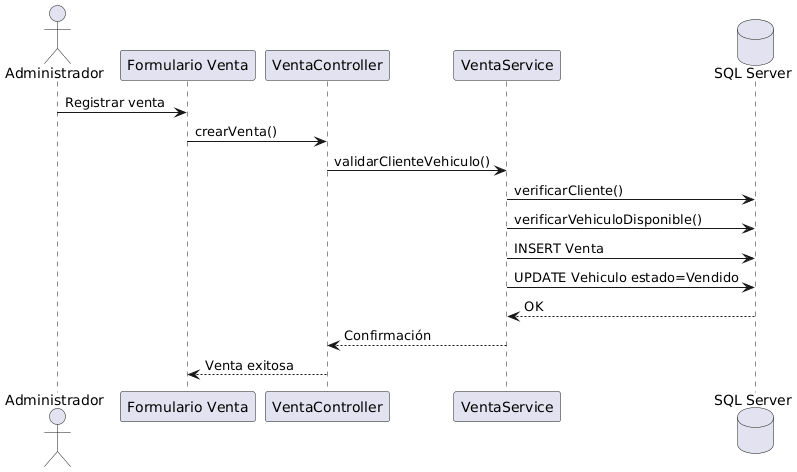

The diagram above was rendered by PlantUML. Its source (embedded in the PNG):
@startuml
actor Administrador
participant "Formulario Venta" as UI
participant "VentaController" as VC
participant "VentaService" as VS
database "SQL Server" as DB

Administrador -> UI : Registrar venta
UI -> VC : crearVenta()
VC -> VS : validarClienteVehiculo()

VS -> DB : verificarCliente()
VS -> DB : verificarVehiculoDisponible()

VS -> DB : INSERT Venta
VS -> DB : UPDATE Vehiculo estado=Vendido

DB --> VS : OK
VS --> VC : Confirmación
VC --> UI : Venta exitosa
@enduml